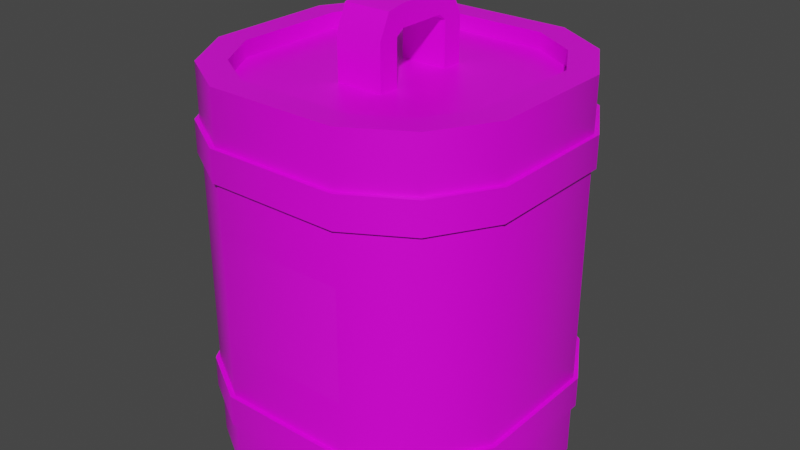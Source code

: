 # Source: Model_0.blend  (saved by Blender 2.80.75; exported with 4.5.12 LTS)
import bpy
from mathutils import Matrix  # noqa: F401  (used for matrix-valued properties, if any)

bpy.ops.wm.read_factory_settings(use_empty=True)
scene = bpy.context.scene
scene.name = 'Scene'

# ---- images (referenced by path relative to the original .blend; pixels are not part of the script)
import os
ASSET_DIR = os.environ.get("B2B_ASSET_DIR", "")  # directory of the original .blend (textures are referenced by path, not embedded)
HERE = os.path.dirname(os.path.abspath(__file__))  # packed textures are extracted next to this script under _unpacked/

def load_image(name, relpath, width, height, colorspace="sRGB"):
    """Load a texture the original file referenced (path relative to the .blend, or extracted next to this script)."""
    p = next((c for c in (os.path.join(HERE, relpath), os.path.join(ASSET_DIR, relpath)) if relpath and os.path.exists(c)), "")
    if p:
        img = bpy.data.images.load(p, check_existing=True)
        img.name = name
    else:  # same state as the original file: an image datablock whose file is absent (Cycles renders it pink)
        img = bpy.data.images.new(name, width, height)
        img.source = "FILE"
        img.filepath = "//" + (relpath or name)
    img.colorspace_settings.name = colorspace
    return img
img_canister_empty_png = load_image('Canister_Empty.png', 'Canister_Empty.png', 1024, 1024, 'sRGB')
img_canister2magnesium_png = load_image('Canister2Magnesium.png', 'Canister2Magnesium.png', 1024, 1024, 'sRGB')

# ---- materials (node trees are filled in below, after node groups)
mat_material = bpy.data.materials.new('Material')
mat_material.alpha_threshold = 0.0
mat_material.use_backface_culling = True
mat_material.use_transparent_shadow = False
mat_material.line_color = (0.0, 0.0, 0.0, 1.0)
mat_material_2 = bpy.data.materials.new('Material_2')
mat_material_2.use_transparent_shadow = False

# ---- node groups
ng_auto_smooth = bpy.data.node_groups.new('Auto Smooth', 'GeometryNodeTree')
_s = ng_auto_smooth.interface.new_socket(name='Geometry', in_out='OUTPUT', socket_type='NodeSocketGeometry')
_s = ng_auto_smooth.interface.new_socket(name='Geometry', in_out='INPUT', socket_type='NodeSocketGeometry')
_s = ng_auto_smooth.interface.new_socket(name='Angle', in_out='INPUT', socket_type='NodeSocketFloat')
_s.subtype = 'ANGLE'
_s.min_value = 0.0
_s.max_value = 3.142
ng_auto_smooth.is_modifier = True
_N = ng_auto_smooth.nodes; _L = ng_auto_smooth.links
n0 = _N.new('NodeGroupOutput'); n0.name = 'Group Output'; n0.location = (480, -100)
n1 = _N.new('NodeGroupInput'); n1.name = 'Group Input'; n1.location = (-420, -300)
n2 = _N.new('NodeGroupInput'); n2.name = 'Group Input.001'; n2.location = (-60, -100)
n3 = _N.new('GeometryNodeSetShadeSmooth'); n3.name = 'Set Shade Smooth'; n3.location = (120, -100)
n3.domain = 'EDGE'
n4 = _N.new('GeometryNodeSetShadeSmooth'); n4.name = 'Set Shade Smooth.001'; n4.location = (300, -100)
n5 = _N.new('GeometryNodeInputMeshEdgeAngle'); n5.name = 'Edge Angle'; n5.location = (-420, -220)
n6 = _N.new('GeometryNodeInputEdgeSmooth'); n6.name = 'Is Edge Smooth'; n6.location = (-60, -160)
n7 = _N.new('GeometryNodeInputShadeSmooth'); n7.name = 'Is Face Smooth'; n7.location = (-240, -340)
n8 = _N.new('FunctionNodeBooleanMath'); n8.name = 'Boolean Math'; n8.location = (-60, -220)
n9 = _N.new('FunctionNodeCompare'); n9.name = 'Compare'; n9.location = (-240, -180)
n9.operation = 'LESS_EQUAL'
_L.new(n5.outputs[0], n9.inputs[0])
_L.new(n4.outputs[0], n0.inputs[0])
_L.new(n1.outputs[1], n9.inputs[1])
_L.new(n9.outputs[0], n8.inputs[0])
_L.new(n7.outputs[0], n8.inputs[1])
_L.new(n2.outputs[0], n3.inputs[0])
_L.new(n6.outputs[0], n3.inputs[1])
_L.new(n3.outputs[0], n4.inputs[0])
_L.new(n8.outputs[0], n3.inputs[2])
n0.is_active_output = True

# ---- material node trees
mat_material.use_nodes = True; mat_material.node_tree.nodes.clear()
_N = mat_material.node_tree.nodes; _L = mat_material.node_tree.links
n0 = _N.new('ShaderNodeOutputMaterial'); n0.name = 'Material Output'; n0.location = (300, 300)
n1 = _N.new('ShaderNodeBsdfPrincipled'); n1.name = 'Principled BSDF'; n1.location = (10, 300)
n1.distribution = 'GGX'
n1.subsurface_method = 'BURLEY'
n1.inputs[2].default_value = 0.4
n1.inputs[3].default_value = 1.45
n1.inputs[27].default_value = (0.0, 0.0, 0.0, 1.0)
n1.inputs[28].default_value = 1.0
n2 = _N.new('ShaderNodeTexImage'); n2.name = 'Image Texture'; n2.location = (-280, 280)
n2.image = img_canister_empty_png
_L.new(n1.outputs[0], n0.inputs[0])
_L.new(n2.outputs[0], n1.inputs[0])
n0.is_active_output = True
mat_material_2.use_nodes = True; mat_material_2.node_tree.nodes.clear()
_N = mat_material_2.node_tree.nodes; _L = mat_material_2.node_tree.links
n0 = _N.new('ShaderNodeOutputMaterial'); n0.name = 'Material Output'; n0.location = (300, 300)
n1 = _N.new('ShaderNodeBsdfPrincipled'); n1.name = 'Principled BSDF'; n1.location = (10, 300)
n1.distribution = 'GGX'
n1.subsurface_method = 'BURLEY'
n1.inputs[3].default_value = 1.45
n1.inputs[27].default_value = (0.0, 0.0, 0.0, 1.0)
n1.inputs[28].default_value = 1.0
n2 = _N.new('ShaderNodeTexImage'); n2.name = 'Image Texture'; n2.location = (-280, 280)
n2.image = img_canister2magnesium_png
_L.new(n1.outputs[0], n0.inputs[0])
_L.new(n2.outputs[0], n1.inputs[0])
n0.is_active_output = True

# ---- world
world_world = bpy.data.worlds.new('World'); scene.world = world_world
world_world.use_nodes = True; world_world.node_tree.nodes.clear()
_N = world_world.node_tree.nodes; _L = world_world.node_tree.links
n0 = _N.new('ShaderNodeOutputWorld'); n0.name = 'World Output'; n0.location = (300, 300)
n1 = _N.new('ShaderNodeBackground'); n1.name = 'Background'; n1.location = (10, 300)
n1.inputs[0].default_value = (0.05088, 0.05088, 0.05088, 1.0)
_L.new(n1.outputs[0], n0.inputs[0])
n0.is_active_output = True
world_world.color = (0.05088, 0.05088, 0.05088)
world_world.use_sun_shadow = False
world_world.sun_shadow_jitter_overblur = 0.0

# ---- meshes
me_cube = bpy.data.meshes.new('Cube')
me_cube.from_pydata([(0.3125, 0.75, -1.0), (0.75, 0.3125, -1.0), (0.5877, 0.5877, -1.0), (0.75, -0.3125, -1.0), (0.3125, -0.75, -1.0), (0.5877, -0.5877, -1.0), (-0.75, 0.3125, -1.0), (-0.3125, 0.75, -1.0), (-0.5877, 0.5877, -1.0), (-0.3125, -0.75, -1.0), (-0.75, -0.3125, -1.0), (-0.5877, -0.5877, -1.0), (-0.5877, 0.5877, 0.825), (-0.3125, -0.75, 0.825), (-0.5877, -0.5877, 0.825), (0.625, 0.2726, 0.75), (0.4933, 0.4933, 0.75), (0.2726, -0.625, 0.75), (0.625, -0.2726, 0.75), (0.4933, -0.4933, 0.75), (-0.625, 0.2726, 0.75), (-0.75, 0.3125, 0.825), (-0.4933, 0.4933, 0.75), (-0.625, -0.2726, 0.75), (-0.4933, -0.4933, 0.75), (-0.3125, 0.75, 0.825), (-0.1125, 0.253, 0.75), (0.3125, -0.75, 0.825), (-0.1125, -0.253, 0.75), (0.1125, 0.253, 0.75), (0.75, -0.3125, 0.825), (0.3125, 0.75, 0.825), (-0.1125, -0.153, 0.75), (0.1125, -0.253, 0.75), (-0.75, -0.3125, 0.825), (0.5877, -0.5877, 0.825), (-0.1125, 0.153, 0.75), (0.75, 0.3125, 0.825), (0.1125, 0.153, 0.75), (0.1125, -0.153, 0.75), (0.5877, 0.5877, 0.825), (-0.2726, 0.625, 0.75), (0.2726, 0.625, 0.75), (-0.2726, -0.625, 0.75), (0.4933, 0.4933, 0.825), (0.625, 0.2726, 0.825), (-0.4933, -0.4933, 0.825), (-0.625, -0.2726, 0.825), (0.4933, -0.4933, 0.825), (0.2726, -0.625, 0.825), (0.625, -0.2726, 0.825), (-0.625, 0.2726, 0.825), (-0.4933, 0.4933, 0.825), (-0.2726, 0.625, 0.825), (0.2726, 0.625, 0.825), (-0.2726, -0.625, 0.825), (-0.1125, 0.153, 0.9599), (-0.1125, 0.1162, 0.9875), (-0.1125, -0.153, 0.9599), (-0.1125, -0.1162, 0.9875), (0.1125, -0.153, 0.9599), (0.1125, -0.1162, 0.9875), (0.1125, 0.1162, 0.9875), (0.1125, 0.153, 0.9599), (-0.1125, 0.253, 0.9599), (0.1125, 0.253, 0.9599), (0.1125, -0.253, 0.9599), (-0.1125, 0.1162, 1.087), (-0.1125, 0.2, 1.071), (0.1125, 0.1162, 1.087), (0.1125, 0.2, 1.071), (-0.1125, -0.2529, 0.9599), (-0.1125, -0.1162, 1.087), (-0.1125, -0.1999, 1.071), (0.1125, -0.1162, 1.087), (0.1125, -0.2, 1.071), (-0.3125, -0.75, 0.575), (-0.3125, -0.75, -0.75), (-0.5877, 0.5877, -0.75), (-0.5877, 0.5877, -0.6), (-0.5877, 0.5877, 0.175), (-0.5877, 0.5877, 0.575), (-0.5877, -0.5877, -0.75), (-0.5877, -0.5877, -0.6), (-0.5877, -0.5877, 0.425), (-0.5877, -0.5877, 0.575), (-0.75, 0.3125, -0.75), (-0.75, 0.3125, 0.575), (0.5877, -0.5877, -0.75), (0.5877, -0.5877, -0.6), (0.5877, -0.5877, 0.425), (0.5877, -0.5877, 0.575), (-0.75, -0.3125, -0.75), (-0.75, -0.3125, 0.575), (-0.3125, 0.75, -0.75), (-0.3125, 0.75, 0.575), (0.75, -0.3125, 0.575), (0.75, -0.3125, -0.75), (0.5877, 0.5877, -0.75), (0.5877, 0.5877, -0.35), (0.5877, 0.5877, 0.175), (0.5877, 0.5877, 0.575), (0.3125, 0.75, -0.75), (0.3125, 0.75, 0.575), (0.75, 0.3125, 0.575), (0.75, 0.3125, -0.75), (0.3125, -0.75, 0.575), (0.3125, -0.75, -0.75), (-0.3203, -0.7687, 0.575), (-0.3203, -0.7687, 0.425), (-0.3203, -0.7687, -0.6), (-0.3203, -0.7687, -0.75), (-0.6024, 0.6024, -0.75), (-0.6024, 0.6024, -0.6), (-0.6024, 0.6024, 0.425), (-0.6024, 0.6024, 0.575), (-0.6024, -0.6024, -0.75), (-0.6024, -0.6024, -0.6), (-0.6024, -0.6024, 0.425), (-0.6024, -0.6024, 0.575), (-0.7687, 0.3203, -0.75), (-0.7687, 0.3203, -0.6), (-0.7687, 0.3203, 0.425), (-0.7687, 0.3203, 0.575), (0.6024, -0.6024, -0.75), (0.6024, -0.6024, -0.6), (0.6024, -0.6024, 0.425), (0.6024, -0.6024, 0.575), (-0.7687, -0.3203, -0.75), (-0.7687, -0.3203, -0.6), (-0.7687, -0.3203, 0.425), (-0.7687, -0.3203, 0.575), (-0.3203, 0.7687, -0.75), (-0.3203, 0.7687, -0.6), (-0.3203, 0.7687, 0.425), (-0.3203, 0.7687, 0.575), (0.7687, -0.3203, 0.575), (0.7687, -0.3203, 0.425), (0.7687, -0.3203, -0.6), (0.7687, -0.3203, -0.75), (0.6024, 0.6024, -0.75), (0.6024, 0.6024, -0.6), (0.6024, 0.6024, 0.425), (0.6024, 0.6024, 0.575), (0.3203, 0.7687, -0.75), (0.3203, 0.7687, -0.6), (0.3203, 0.7687, 0.425), (0.3203, 0.7687, 0.575), (0.7687, 0.3203, 0.575), (0.7687, 0.3203, 0.425), (0.7687, 0.3203, -0.6), (0.7687, 0.3203, -0.75), (0.3203, -0.7687, 0.575), (0.3203, -0.7687, 0.425), (0.3203, -0.7687, -0.6), (0.3203, -0.7687, -0.75), (-0.3125, -0.75, 0.425), (-0.3125, -0.75, -0.6), (-0.75, 0.3125, -0.6), (-0.75, 0.3125, 0.425), (-0.75, -0.3125, -0.6), (-0.75, -0.3125, 0.425), (0.75, -0.3125, 0.425), (0.75, -0.3125, -0.6), (0.3125, 0.75, 0.175), (0.75, 0.3125, 0.175), (0.75, 0.3125, -0.35), (0.3125, -0.75, 0.425), (0.3125, -0.75, -0.6), (0.75, 0.3125, 0.425), (0.5877, 0.5877, 0.425), (0.75, 0.3125, -0.6), (0.5877, 0.5877, -0.6), (0.3125, -0.75, 0.175), (0.5877, -0.5877, 0.175), (0.5877, -0.5877, -0.35), (-0.75, 0.3125, -0.35), (-0.75, 0.3125, 0.175), (-0.5877, 0.5877, 0.425), (-0.3125, 0.75, 0.425), (-0.3125, 0.75, -0.6), (-0.3125, -0.75, -0.35), (-0.5877, -0.5877, -0.35), (0.3125, 0.75, 0.425), (0.3125, 0.75, -0.6), (0.75, -0.3125, -0.35), (-0.3125, -0.75, 0.175), (-0.5877, 0.5877, -0.35), (-0.5877, -0.5877, 0.175), (-0.75, -0.3125, -0.35), (-0.75, -0.3125, 0.175), (-0.3125, 0.75, -0.35), (-0.3125, 0.75, 0.175), (0.75, -0.3125, 0.175), (0.3125, 0.75, -0.35), (0.3125, -0.75, -0.35)], [], [(85, 14, 34, 93), (0, 2, 1, 3, 5, 4, 9, 11, 10, 6, 8, 7), (98, 2, 0, 102), (88, 5, 3, 97), (97, 3, 1, 105), (102, 0, 7, 94), (76, 13, 14, 85), (77, 9, 4, 107), (94, 7, 8, 78), (78, 8, 6, 86), (93, 34, 21, 87), (107, 4, 5, 88), (50, 48, 35, 30), (105, 1, 2, 98), (53, 54, 31, 25), (48, 49, 27, 35), (32, 28, 71, 58), (41, 26, 29, 42), (47, 51, 21, 34), (38, 29, 65, 63), (46, 47, 34, 14), (69, 65, 70), (29, 26, 64, 65), (39, 32, 58, 60), (26, 36, 56, 64), (62, 61, 59, 57), (33, 39, 60, 66), (69, 74, 61, 62), (67, 72, 74, 69), (28, 33, 66, 71), (67, 57, 59, 72), (24, 23, 47, 46), (41, 42, 54, 53), (44, 45, 37, 40), (45, 50, 30, 37), (43, 28, 32, 36, 26, 41, 22, 20, 23, 24), (52, 53, 25, 12), (55, 46, 14, 13), (39, 33, 17, 19, 18, 15, 16, 42, 29, 38), (51, 52, 12, 21), (17, 33, 28, 43), (16, 15, 45, 44), (32, 39, 38, 36), (49, 55, 13, 27), (17, 43, 55, 49), (23, 20, 51, 47), (54, 44, 40, 31), (19, 17, 49, 48), (18, 19, 48, 50), (42, 16, 44, 54), (20, 22, 52, 51), (43, 24, 46, 55), (15, 18, 50, 45), (22, 41, 53, 52), (56, 57, 67, 64), (59, 58, 71, 72), (60, 61, 74, 66), (62, 63, 65, 69), (64, 67, 68), (72, 71, 73), (62, 57, 56, 63), (60, 58, 59, 61), (36, 38, 63, 56), (66, 74, 75), (65, 64, 68, 70), (70, 68, 67, 69), (74, 72, 73, 75), (75, 73, 71, 66), (37, 104, 101, 40), (161, 84, 118, 130), (94, 78, 112, 132), (27, 106, 91, 35), (104, 96, 136, 148), (167, 90, 126, 153), (10, 92, 86, 6), (83, 160, 129, 117), (79, 180, 133, 113), (12, 81, 87, 21), (102, 94, 132, 144), (91, 106, 152, 127), (25, 95, 81, 12), (92, 82, 116, 128), (179, 178, 114, 134), (13, 76, 106, 27), (180, 184, 145, 133), (105, 98, 140, 151), (9, 77, 82, 11), (98, 102, 144, 140), (81, 95, 135, 115), (31, 103, 95, 25), (183, 179, 134, 146), (172, 171, 150, 141), (30, 96, 104, 37), (184, 172, 141, 145), (78, 86, 120, 112), (35, 91, 96, 30), (95, 103, 147, 135), (169, 170, 142, 149), (40, 101, 103, 31), (170, 183, 146, 142), (158, 79, 113, 121), (11, 82, 92, 10), (76, 85, 119, 108), (101, 104, 148, 143), (148, 149, 142, 143), (150, 151, 140, 141), (152, 153, 126, 127), (154, 155, 124, 125), (128, 129, 121, 120), (130, 131, 123, 122), (115, 114, 122, 123), (113, 112, 120, 121), (135, 134, 114, 115), (133, 132, 112, 113), (108, 109, 153, 152), (110, 111, 155, 154), (111, 110, 117, 116), (109, 108, 119, 118), (147, 146, 134, 135), (145, 144, 132, 133), (136, 137, 149, 148), (138, 139, 151, 150), (127, 126, 137, 136), (125, 124, 139, 138), (143, 142, 146, 147), (141, 140, 144, 145), (116, 117, 129, 128), (118, 119, 131, 130), (89, 168, 154, 125), (162, 169, 149, 137), (106, 76, 108, 152), (85, 93, 131, 119), (107, 88, 124, 155), (171, 163, 138, 150), (156, 167, 153, 109), (86, 92, 128, 120), (97, 105, 151, 139), (168, 157, 110, 154), (160, 158, 121, 129), (96, 91, 127, 136), (77, 107, 155, 111), (159, 161, 130, 122), (90, 162, 137, 126), (82, 77, 111, 116), (93, 87, 123, 131), (163, 89, 125, 138), (157, 83, 117, 110), (87, 81, 115, 123), (88, 97, 139, 124), (84, 156, 109, 118), (178, 159, 122, 114), (103, 101, 143, 147), (165, 100, 170, 169), (99, 166, 171, 172), (173, 174, 90, 167), (175, 195, 168, 89), (189, 176, 158, 160), (177, 190, 161, 159), (80, 177, 159, 178), (176, 187, 79, 158), (192, 80, 178, 179), (187, 191, 180, 79), (186, 173, 167, 156), (195, 181, 157, 168), (181, 182, 83, 157), (188, 186, 156, 84), (164, 192, 179, 183), (191, 194, 184, 180), (193, 165, 169, 162), (166, 185, 163, 171), (174, 193, 162, 90), (185, 175, 89, 163), (100, 164, 183, 170), (194, 99, 172, 184), (182, 189, 160, 83), (190, 188, 84, 161), (165, 166, 99, 100), (173, 195, 175, 174), (80, 187, 176, 177), (192, 191, 187, 80), (181, 186, 188, 182), (174, 175, 185, 193), (100, 99, 194, 164), (182, 188, 190, 189), (195, 173, 186, 181), (165, 193, 185, 166), (176, 189, 190, 177), (194, 191, 192, 164)])
me_cube.polygons.foreach_set('use_smooth', [True] * 188)
me_cube.polygons.foreach_set('material_index', [0, 0, 0, 0, 0, 0, 0, 0, 0, 0, 0, 0, 0, 0, 0, 0, 0, 0, 0, 0, 0, 0, 0, 0, 0, 0, 0, 0, 0, 0, 0, 0, 0, 0, 0, 0, 0, 0, 0, 0, 0, 0, 0, 0, 0, 0, 0, 0, 0, 0, 0, 0, 0, 0, 0, 0, 0, 0, 0, 0, 0, 0, 0, 0, 0, 0, 0, 0, 0, 0, 0, 0, 0, 0, 0, 0, 0, 0, 0, 0, 0, 0, 0, 0, 0, 0, 0, 0, 0, 0, 0, 0, 0, 0, 0, 0, 0, 0, 0, 0, 0, 0, 0, 0, 0, 0, 0, 0, 0, 0, 0, 0, 0, 0, 0, 0, 0, 0, 0, 0, 0, 0, 0, 0, 0, 0, 0, 0, 0, 0, 0, 0, 0, 0, 0, 0, 0, 0, 0, 0, 0, 0, 0, 0, 0, 0, 0, 0, 0, 0, 0, 0, 0, 0, 0, 0, 0, 0, 0, 0, 0, 0, 0, 0, 0, 0, 0, 0, 0, 0, 0, 0, 0, 0, 0, 0, 0, 0, 0, 0, 0, 0, 0, 0, 1, 0, 0, 1])
_k = set([(0, 2), (0, 7), (1, 2), (1, 3), (3, 5), (4, 5), (4, 9), (6, 8), (6, 10), (7, 8), (9, 11), (10, 11), (12, 21), (12, 25), (13, 14), (13, 27), (14, 34), (15, 16), (15, 18), (16, 42), (17, 19), (17, 33), (17, 43), (18, 19), (20, 22), (20, 23), (21, 34), (22, 41), (23, 24), (24, 43), (25, 31), (26, 29), (26, 36), (26, 64), (27, 35), (28, 32), (28, 33), (28, 71), (29, 38), (29, 65), (30, 35), (30, 37), (31, 40), (32, 39), (32, 58), (33, 39), (33, 66), (36, 38), (36, 56), (37, 40), (38, 63), (39, 60), (41, 42), (44, 45), (44, 54), (45, 50), (46, 47), (46, 55), (47, 51), (48, 49), (48, 50), (49, 55), (51, 52), (52, 53), (53, 54), (56, 57), (57, 59), (58, 59), (60, 61), (61, 62), (62, 63), (64, 68), (65, 70), (66, 75), (67, 68), (67, 72), (69, 70), (69, 74), (71, 73), (72, 73), (74, 75), (76, 85), (76, 106), (77, 82), (77, 107), (78, 86), (78, 94), (79, 158), (79, 180), (81, 87), (81, 95), (82, 92), (83, 157), (83, 160), (84, 156), (84, 161), (85, 93), (86, 92), (87, 93), (88, 97), (88, 107), (89, 163), (89, 168), (90, 162), (90, 167), (91, 96), (91, 106), (94, 102), (95, 103), (96, 104), (97, 105), (98, 102), (98, 105), (101, 103), (101, 104), (108, 119), (108, 152), (109, 118), (109, 153), (110, 117), (110, 154), (111, 116), (111, 155), (112, 120), (112, 132), (113, 121), (113, 133), (114, 122), (114, 134), (115, 123), (115, 135), (116, 128), (117, 129), (118, 130), (119, 131), (120, 128), (121, 129), (122, 130), (123, 131), (124, 139), (124, 155), (125, 138), (125, 154), (126, 137), (126, 153), (127, 136), (127, 152), (132, 144), (133, 145), (134, 146), (135, 147), (136, 148), (137, 149), (138, 150), (139, 151), (140, 144), (140, 151), (141, 145), (141, 150), (142, 146), (142, 149), (143, 147), (143, 148), (156, 167), (157, 168), (158, 160), (159, 161), (159, 178), (162, 169), (163, 171), (169, 170), (170, 183), (171, 172), (172, 184), (178, 179), (179, 183), (180, 184)])
me_cube.attributes.new('sharp_edge', 'BOOLEAN', 'EDGE').data.foreach_set('value', [ (min(e.vertices), max(e.vertices)) in _k for e in me_cube.edges])
_uv = me_cube.uv_layers.new(name='UVMap')
_uv.uv.foreach_set('vector', [0.25, 0.75, 0.25, 0.75, 0.25, 0.75, 0.25, 0.75, 0.25, 0.75, 0.25, 0.75, 0.25, 0.75, 0.25, 0.75, 0.25, 0.75, 0.25, 0.75, 0.25, 0.75, 0.25, 0.75, 0.25, 0.75, 0.25, 0.75, 0.25, 0.75, 0.25, 0.75, 0.25, 0.75, 0.25, 0.75, 0.25, 0.75, 0.25, 0.75, 0.25, 0.75, 0.25, 0.75, 0.25, 0.75, 0.25, 0.75, 0.25, 0.75, 0.25, 0.75, 0.25, 0.75, 0.25, 0.75, 0.25, 0.75, 0.25, 0.75, 0.25, 0.75, 0.25, 0.75, 0.25, 0.75, 0.25, 0.75, 0.25, 0.75, 0.25, 0.75, 0.25, 0.75, 0.25, 0.75, 0.25, 0.75, 0.25, 0.75, 0.25, 0.75, 0.25, 0.75, 0.25, 0.75, 0.25, 0.75, 0.25, 0.75, 0.25, 0.75, 0.25, 0.75, 0.25, 0.75, 0.25, 0.75, 0.25, 0.75, 0.25, 0.75, 0.25, 0.75, 0.25, 0.75, 0.25, 0.75, 0.25, 0.75, 0.25, 0.75, 0.25, 0.75, 0.25, 0.75, 0.25, 0.75, 0.25, 0.75, 0.25, 0.75, 0.25, 0.75, 0.25, 0.75, 0.25, 0.75, 0.25, 0.75, 0.25, 0.75, 0.25, 0.75, 0.25, 0.75, 0.25, 0.75, 0.25, 0.75, 0.25, 0.75, 0.25, 0.75, 0.25, 0.75, 0.25, 0.75, 0.25, 0.75, 0.25, 0.75, 0.25, 0.25, 0.25, 0.25, 0.25, 0.25, 0.25, 0.25, 0.25, 0.75, 0.25, 0.75, 0.25, 0.75, 0.25, 0.75, 0.25, 0.75, 0.25, 0.75, 0.25, 0.75, 0.25, 0.75, 0.25, 0.75, 0.25, 0.75, 0.25, 0.75, 0.25, 0.75, 0.25, 0.75, 0.25, 0.75, 0.25, 0.75, 0.25, 0.75, 0.25, 0.75, 0.25, 0.75, 0.25, 0.75, 0.25, 0.75, 0.25, 0.75, 0.25, 0.75, 0.25, 0.75, 0.25, 0.75, 0.25, 0.75, 0.25, 0.75, 0.25, 0.75, 0.25, 0.75, 0.25, 0.75, 0.25, 0.75, 0.25, 0.75, 0.25, 0.75, 0.25, 0.75, 0.25, 0.75, 0.25, 0.75, 0.25, 0.75, 0.25, 0.75, 0.25, 0.75, 0.25, 0.75, 0.25, 0.75, 0.25, 0.75, 0.25, 0.75, 0.25, 0.75, 0.25, 0.75, 0.25, 0.75, 0.25, 0.75, 0.25, 0.75, 0.25, 0.75, 0.25, 0.75, 0.25, 0.75, 0.25, 0.75, 0.25, 0.75, 0.25, 0.75, 0.25, 0.75, 0.25, 0.75, 0.25, 0.75, 0.25, 0.75, 0.25, 0.75, 0.25, 0.75, 0.25, 0.75, 0.25, 0.75, 0.25, 0.75, 0.25, 0.75, 0.25, 0.75, 0.25, 0.75, 0.25, 0.75, 0.25, 0.75, 0.25, 0.25, 0.25, 0.25, 0.25, 0.25, 0.25, 0.25, 0.25, 0.25, 0.25, 0.25, 0.25, 0.25, 0.25, 0.25, 0.25, 0.25, 0.25, 0.25, 0.25, 0.75, 0.25, 0.75, 0.25, 0.75, 0.25, 0.75, 0.25, 0.75, 0.25, 0.75, 0.25, 0.75, 0.25, 0.75, 0.25, 0.25, 0.25, 0.25, 0.25, 0.25, 0.25, 0.25, 0.25, 0.25, 0.25, 0.25, 0.25, 0.25, 0.25, 0.25, 0.25, 0.25, 0.25, 0.25, 0.25, 0.75, 0.25, 0.75, 0.25, 0.75, 0.25, 0.75, 0.25, 0.25, 0.25, 0.25, 0.25, 0.25, 0.25, 0.25, 0.25, 0.75, 0.25, 0.75, 0.25, 0.75, 0.25, 0.75, 0.25, 0.25, 0.25, 0.25, 0.25, 0.25, 0.25, 0.25, 0.25, 0.75, 0.25, 0.75, 0.25, 0.75, 0.25, 0.75, 0.25, 0.75, 0.25, 0.75, 0.25, 0.75, 0.25, 0.75, 0.25, 0.75, 0.25, 0.75, 0.25, 0.75, 0.25, 0.75, 0.25, 0.75, 0.25, 0.75, 0.25, 0.75, 0.25, 0.75, 0.25, 0.75, 0.25, 0.75, 0.25, 0.75, 0.25, 0.75, 0.25, 0.75, 0.25, 0.75, 0.25, 0.75, 0.25, 0.75, 0.25, 0.75, 0.25, 0.75, 0.25, 0.75, 0.25, 0.75, 0.25, 0.75, 0.25, 0.75, 0.25, 0.75, 0.25, 0.75, 0.25, 0.75, 0.25, 0.75, 0.25, 0.75, 0.25, 0.75, 0.25, 0.75, 0.25, 0.75, 0.25, 0.75, 0.25, 0.75, 0.25, 0.75, 0.25, 0.75, 0.25, 0.75, 0.25, 0.75, 0.25, 0.75, 0.25, 0.75, 0.25, 0.75, 0.25, 0.75, 0.25, 0.75, 0.25, 0.75, 0.25, 0.75, 0.25, 0.75, 0.25, 0.75, 0.25, 0.75, 0.25, 0.75, 0.25, 0.75, 0.25, 0.75, 0.25, 0.75, 0.25, 0.75, 0.25, 0.75, 0.25, 0.75, 0.25, 0.75, 0.25, 0.75, 0.25, 0.75, 0.25, 0.75, 0.25, 0.75, 0.25, 0.75, 0.25, 0.75, 0.25, 0.75, 0.25, 0.75, 0.25, 0.75, 0.25, 0.75, 0.25, 0.75, 0.25, 0.75, 0.25, 0.75, 0.25, 0.75, 0.25, 0.75, 0.25, 0.75, 0.25, 0.75, 0.25, 0.75, 0.25, 0.75, 0.25, 0.75, 0.25, 0.75, 0.25, 0.75, 0.25, 0.75, 0.25, 0.75, 0.25, 0.75, 0.25, 0.75, 0.25, 0.75, 0.25, 0.75, 0.25, 0.75, 0.25, 0.75, 0.25, 0.75, 0.25, 0.75, 0.25, 0.75, 0.25, 0.75, 0.25, 0.75, 0.25, 0.75, 0.25, 0.75, 0.25, 0.75, 0.25, 0.75, 0.25, 0.25, 0.25, 0.25, 0.25, 0.25, 0.25, 0.25, 0.25, 0.25, 0.25, 0.25, 0.25, 0.25, 0.25, 0.25, 0.25, 0.75, 0.25, 0.75, 0.25, 0.75, 0.25, 0.75, 0.25, 0.25, 0.25, 0.25, 0.25, 0.25, 0.25, 0.25, 0.25, 0.25, 0.25, 0.25, 0.25, 0.25, 0.25, 0.25, 0.25, 0.75, 0.25, 0.75, 0.25, 0.75, 0.25, 0.75, 0.25, 0.25, 0.25, 0.25, 0.25, 0.25, 0.25, 0.25, 0.25, 0.25, 0.25, 0.25, 0.25, 0.25, 0.25, 0.25, 0.25, 0.75, 0.25, 0.75, 0.25, 0.75, 0.25, 0.75, 0.25, 0.25, 0.25, 0.25, 0.25, 0.25, 0.25, 0.25, 0.25, 0.25, 0.25, 0.25, 0.25, 0.25, 0.25, 0.25, 0.25, 0.75, 0.25, 0.75, 0.25, 0.75, 0.25, 0.75, 0.25, 0.25, 0.25, 0.25, 0.25, 0.25, 0.25, 0.25, 0.25, 0.25, 0.25, 0.25, 0.25, 0.25, 0.25, 0.25, 0.25, 0.75, 0.25, 0.75, 0.25, 0.75, 0.25, 0.75, 0.25, 0.25, 0.25, 0.25, 0.25, 0.25, 0.25, 0.25, 0.25, 0.25, 0.25, 0.25, 0.25, 0.25, 0.25, 0.25, 0.25, 0.75, 0.25, 0.75, 0.25, 0.75, 0.25, 0.75, 0.25, 0.25, 0.25, 0.25, 0.25, 0.25, 0.25, 0.25, 0.25, 0.25, 0.25, 0.25, 0.25, 0.25, 0.25, 0.25, 0.25, 0.75, 0.25, 0.75, 0.25, 0.75, 0.25, 0.75, 0.25, 0.25, 0.25, 0.25, 0.25, 0.25, 0.25, 0.25, 0.25, 0.25, 0.25, 0.25, 0.25, 0.25, 0.25, 0.25, 0.25, 0.75, 0.25, 0.75, 0.25, 0.75, 0.25, 0.75, 0.25, 0.25, 0.25, 0.25, 0.25, 0.25, 0.25, 0.25, 0.25, 0.25, 0.25, 0.25, 0.25, 0.25, 0.25, 0.25, 0.25, 0.75, 0.25, 0.75, 0.25, 0.75, 0.25, 0.75, 0.25, 0.25, 0.25, 0.25, 0.25, 0.25, 0.25, 0.25, 0.25, 0.25, 0.25, 0.25, 0.25, 0.25, 0.25, 0.25, 0.25, 0.75, 0.25, 0.75, 0.25, 0.75, 0.25, 0.75, 0.25, 0.25, 0.25, 0.25, 0.25, 0.25, 0.25, 0.25, 0.25, 0.25, 0.25, 0.25, 0.25, 0.25, 0.25, 0.25, 0.25, 0.75, 0.25, 0.75, 0.25, 0.75, 0.25, 0.75, 0.25, 0.25, 0.25, 0.25, 0.25, 0.25, 0.25, 0.25, 0.25, 0.25, 0.25, 0.25, 0.25, 0.25, 0.25, 0.25, 0.25, 0.25, 0.25, 0.25, 0.25, 0.25, 0.25, 0.25, 0.25, 0.25, 0.25, 0.25, 0.25, 0.25, 0.25, 0.25, 0.25, 0.25, 0.25, 0.25, 0.25, 0.25, 0.25, 0.25, 0.25, 0.25, 0.25, 0.25, 0.25, 0.25, 0.25, 0.25, 0.25, 0.25, 0.25, 0.25, 0.25, 0.25, 0.25, 0.25, 0.25, 0.25, 0.25, 0.25, 0.25, 0.25, 0.25, 0.25, 0.25, 0.25, 0.25, 0.25, 0.25, 0.25, 0.25, 0.25, 0.25, 0.25, 0.25, 0.25, 0.25, 0.25, 0.25, 0.25, 0.25, 0.25, 0.25, 0.25, 0.25, 0.25, 0.25, 0.25, 0.25, 0.25, 0.25, 0.25, 0.25, 0.25, 0.25, 0.25, 0.25, 0.25, 0.25, 0.25, 0.25, 0.25, 0.25, 0.25, 0.25, 0.25, 0.25, 0.25, 0.25, 0.25, 0.25, 0.25, 0.25, 0.25, 0.25, 0.25, 0.25, 0.25, 0.25, 0.25, 0.25, 0.25, 0.25, 0.25, 0.25, 0.25, 0.25, 0.25, 0.25, 0.25, 0.25, 0.25, 0.25, 0.25, 0.25, 0.25, 0.25, 0.25, 0.25, 0.25, 0.25, 0.25, 0.25, 0.25, 0.25, 0.25, 0.25, 0.25, 0.25, 0.25, 0.25, 0.25, 0.25, 0.25, 0.25, 0.25, 0.25, 0.25, 0.25, 0.25, 0.25, 0.25, 0.25, 0.25, 0.25, 0.25, 0.25, 0.25, 0.25, 0.25, 0.25, 0.25, 0.25, 0.25, 0.25, 0.25, 0.25, 0.25, 0.25, 0.25, 0.25, 0.25, 0.25, 0.25, 0.25, 0.25, 0.25, 0.25, 0.25, 0.25, 0.25, 0.25, 0.25, 0.25, 0.25, 0.25, 0.25, 0.25, 0.25, 0.25, 0.25, 0.25, 0.25, 0.25, 0.25, 0.25, 0.25, 0.25, 0.25, 0.25, 0.25, 0.25, 0.25, 0.25, 0.25, 0.25, 0.25, 0.25, 0.25, 0.25, 0.25, 0.25, 0.25, 0.25, 0.25, 0.25, 0.25, 0.25, 0.25, 0.25, 0.25, 0.25, 0.25, 0.25, 0.25, 0.25, 0.25, 0.25, 0.25, 0.25, 0.25, 0.25, 0.25, 0.25, 0.25, 0.25, 0.25, 0.25, 0.25, 0.25, 0.25, 0.25, 0.25, 0.25, 0.25, 0.25, 0.25, 0.25, 0.25, 0.25, 0.25, 0.25, 0.25, 0.25, 0.25, 0.25, 0.25, 0.25, 0.25, 0.25, 0.25, 0.25, 0.25, 0.25, 0.25, 0.25, 0.25, 0.25, 0.25, 0.25, 0.25, 0.25, 0.25, 0.25, 0.25, 0.25, 0.25, 0.25, 0.25, 0.25, 0.25, 0.25, 0.25, 0.25, 0.25, 0.25, 0.25, 0.25, 0.25, 0.25, 0.25, 0.25, 0.25, 0.25, 0.25, 0.25, 0.25, 0.25, 0.25, 0.25, 0.25, 0.25, 0.25, 0.25, 0.25, 0.25, 0.25, 0.25, 0.25, 0.25, 0.25, 0.25, 0.25, 0.25, 0.25, 0.25, 0.25, 0.25, 0.25, 0.25, 0.25, 0.25, 0.25, 0.25, 0.25, 0.25, 0.25, 0.25, 0.25, 0.25, 0.25, 0.25, 0.25, 0.25, 0.25, 0.25, 0.25, 0.25, 0.25, 0.25, 0.25, 0.25, 0.25, 0.25, 0.25, 0.25, 0.25, 0.25, 0.25, 0.25, 0.25, 0.25, 0.25, 0.25, 0.25, 0.25, 0.25, 0.25, 0.25, 0.25, 0.25, 0.25, 0.25, 0.25, 0.25, 0.25, 0.25, 0.25, 0.25, 0.25, 0.25, 0.25, 0.25, 0.25, 0.25, 0.25, 0.25, 0.25, 0.25, 0.25, 0.25, 0.25, 0.25, 0.25, 0.25, 0.25, 0.25, 0.25, 0.25, 0.25, 0.25, 0.75, 0.25, 0.75, 0.25, 0.75, 0.25, 0.75, 0.25, 0.75, 0.25, 0.75, 0.25, 0.75, 0.25, 0.75, 0.25, 0.75, 0.25, 0.75, 0.25, 0.75, 0.25, 0.75, 0.25, 0.75, 0.25, 0.75, 0.25, 0.75, 0.25, 0.75, 0.25, 0.75, 0.25, 0.75, 0.25, 0.75, 0.25, 0.75, 0.25, 0.75, 0.25, 0.75, 0.25, 0.75, 0.25, 0.75, 0.25, 0.75, 0.25, 0.75, 0.25, 0.75, 0.25, 0.75, 0.25, 0.75, 0.25, 0.75, 0.25, 0.75, 0.25, 0.75, 0.25, 0.75, 0.25, 0.75, 0.25, 0.75, 0.25, 0.75, 0.25, 0.75, 0.25, 0.75, 0.25, 0.75, 0.25, 0.75, 0.25, 0.75, 0.25, 0.75, 0.25, 0.75, 0.25, 0.75, 0.25, 0.75, 0.25, 0.75, 0.25, 0.75, 0.25, 0.75, 0.25, 0.75, 0.25, 0.75, 0.25, 0.75, 0.25, 0.75, 0.25, 0.75, 0.25, 0.75, 0.25, 0.75, 0.25, 0.75, 0.25, 0.75, 0.25, 0.75, 0.25, 0.75, 0.25, 0.75, 0.25, 0.75, 0.25, 0.75, 0.25, 0.75, 0.25, 0.75, 0.25, 0.75, 0.25, 0.75, 0.25, 0.75, 0.25, 0.75, 0.25, 0.75, 0.25, 0.75, 0.25, 0.75, 0.25, 0.75, 0.25, 0.75, 0.25, 0.75, 0.25, 0.75, 0.25, 0.75, 0.25, 0.75, 0.25, 0.75, 0.25, 0.75, 0.25, 0.75, 0.25, 0.75, 0.25, 0.75, 0.25, 0.75, 0.25, 0.75, 0.25, 0.75, 0.25, 0.75, 0.25, 0.75, 0.25, 0.75, 0.25, 0.75, 0.25, 0.75, 0.25, 0.75, 0.25, 0.75, 0.25, 0.75, 0.25, 0.75, 0.25, 0.75, 0.25, 0.75, 0.25, 0.75, 0.25, 0.75, 0.25, 0.75, 0.25, 0.75, 0.25, 0.75, 0.25, 0.75, 0.25, 0.75, 0.25, 0.75, 0.25, 0.75, 0.25, 0.75, 0.25, 0.75, 0.25, 0.75, 0.25, 0.75, 0.25, 0.75, 0.25, 0.75, 0.25, 0.75, 0.25, 0.75, 0.25, 0.75, 0.25, 0.75, 0.25, 0.75, 0.25, 0.75, 0.25, 0.75, 0.25, 0.75, 0.25, 0.75, 0.25, 0.75, 0.25, 0.75, 0.25, 0.75, 0.25, 0.75, 0.25, 0.75, 0.25, 0.75, 0.25, 0.75, 0.25, 0.75, 1.0, 0.03125, 1.0, 0.8594, 0.0, 0.8594, 0.0, 0.03125, 0.25, 0.75, 0.25, 0.75, 0.25, 0.75, 0.25, 0.75, 0.25, 0.75, 0.25, 0.75, 0.25, 0.75, 0.25, 0.75, 0.0, 0.03125, 1.0, 0.03125, 1.0, 0.8594, 0.0, 0.8594])
me_cube.materials.append(mat_material)
me_cube.materials.append(mat_material_2)
me_cube.use_remesh_preserve_volume = False
me_cube.use_remesh_preserve_attributes = False
me_cube.use_mirror_vertex_groups = False
me_cube.update()

# ---- objects
ob_model_0 = bpy.data.objects.new('Model_0', me_cube)

# ---- transforms, parenting, visibility, modifiers, constraints
ob_model_0.location = (0.0, 0.0, 0.0)
ob_model_0.lock_rotations_4d = False
ob_model_0.empty_display_type = 'ARROWS'
ob_model_0.lineart.crease_threshold = 0.0
_m = ob_model_0.modifiers.new('Auto Smooth', 'NODES')
_m.node_group = ng_auto_smooth
_gi = [s.identifier for s in ng_auto_smooth.interface.items_tree if s.item_type == 'SOCKET' and s.in_out == 'INPUT']
_m[_gi[1]] = 0.7854  # Angle

# ---- collection membership
scene.collection.objects.link(ob_model_0)

# ---- scene / render settings (as saved in the file)
scene.frame_start = 1; scene.frame_end = 250; scene.frame_set(1)
scene.render.engine = 'BLENDER_EEVEE_NEXT'
scene.cycles.use_denoising = False
scene.cycles.samples = 128
scene.cycles.sampling_pattern = 'TABULATED_SOBOL'
scene.cycles.use_adaptive_sampling = False
scene.cycles.use_light_tree = False
scene.view_settings.view_transform = 'Filmic'
bpy.context.view_layer.update()

# ---- added for rendering (the .blend has no active camera and no usable light): camera, sun
cam_auto = bpy.data.cameras.new('AutoCamera')
cam_auto.lens = 50.0
cam_auto.sensor_width = 36.0
cam_auto.clip_end = 1000.0
ob_auto_camera = bpy.data.objects.new('AutoCamera', cam_auto)
scene.collection.objects.link(ob_auto_camera)
ob_auto_camera.location = (2.78882, -3.34659, 2.27481)
ob_auto_camera.rotation_euler = (1.09748, -7.21219e-08, 0.694738)
scene.camera = ob_auto_camera
light_auto_sun = bpy.data.lights.new('AutoSun', 'SUN')
light_auto_sun.energy = 3.0
light_auto_sun.angle = 0.0523599
ob_auto_sun = bpy.data.objects.new('AutoSun', light_auto_sun)
scene.collection.objects.link(ob_auto_sun)
ob_auto_sun.rotation_euler = (0.872665, 0.174533, 0.523599)
bpy.context.view_layer.update()

